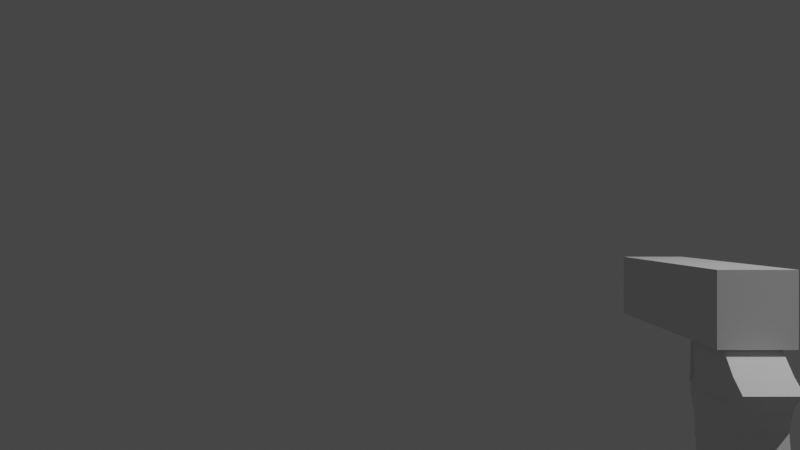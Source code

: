 # Source: JTsDeagle.blend  (saved by Blender 2.81.16; exported with 4.5.12 LTS)
import bpy
from mathutils import Matrix  # noqa: F401  (used for matrix-valued properties, if any)

bpy.ops.wm.read_factory_settings(use_empty=True)
scene = bpy.context.scene
scene.name = 'Scene'

# ---- collections
col_collection = bpy.data.collections.new('Collection'); scene.collection.children.link(col_collection)

# ---- materials (node trees are filled in below, after node groups)
mat_none = bpy.data.materials.new('None')
mat_none.use_transparent_shadow = False

# ---- material node trees
mat_none.use_nodes = True; mat_none.node_tree.nodes.clear()
_N = mat_none.node_tree.nodes; _L = mat_none.node_tree.links
n0 = _N.new('ShaderNodeOutputMaterial'); n0.name = 'Material Output'; n0.location = (300, 300)
n1 = _N.new('ShaderNodeBsdfPrincipled'); n1.name = 'Principled BSDF'; n1.location = (10, 300)
n1.distribution = 'GGX'
n1.subsurface_method = 'BURLEY'
n1.inputs[3].default_value = 1.45
n1.inputs[27].default_value = (0.0, 0.0, 0.0, 1.0)
n1.inputs[28].default_value = 1.0
_L.new(n1.outputs[0], n0.inputs[0])
n0.is_active_output = True

# ---- world
world_world = bpy.data.worlds.new('World'); scene.world = world_world
world_world.use_nodes = True; world_world.node_tree.nodes.clear()
_N = world_world.node_tree.nodes; _L = world_world.node_tree.links
n0 = _N.new('ShaderNodeOutputWorld'); n0.name = 'World Output'; n0.location = (300, 300)
n1 = _N.new('ShaderNodeBackground'); n1.name = 'Background'; n1.location = (10, 300)
n1.inputs[0].default_value = (0.05088, 0.05088, 0.05088, 1.0)
_L.new(n1.outputs[0], n0.inputs[0])
n0.is_active_output = True
world_world.color = (0.05088, 0.05088, 0.05088)
world_world.use_sun_shadow = False
world_world.sun_shadow_jitter_overblur = 0.0

# ---- cameras
cam_camera_001 = bpy.data.cameras.new('Camera.001')

# ---- lights
light_light = bpy.data.lights.new('Light', 'POINT')
light_light.transmission_factor = 0.0
light_light.energy = 1000.0
light_light.shadow_soft_size = 0.1
light_light.shadow_maximum_resolution = 0.006
light_light.use_absolute_resolution = True

# ---- meshes
me_clip_cube_001 = bpy.data.meshes.new('clip_Cube.001')
me_clip_cube_001.from_pydata([(-0.007985, 0.3191, 0.1608), (0.3033, 1.847, 0.1608), (0.3033, 1.847, -0.1056), (-0.007985, 0.3191, -0.1056), (0.8798, 1.847, -0.1056), (0.5685, 0.3191, -0.1056), (0.8798, 1.847, 0.1608), (0.5685, 0.3191, 0.1608), (-0.01506, 0.2888, -0.1056), (0.5614, 0.2888, -0.1056), (0.5614, 0.2888, 0.1608), (-0.01506, 0.2888, 0.1608), (0.5685, 0.3191, 0.2031), (0.5614, 0.2888, 0.2031), (0.5614, 0.2888, 0.1608), (0.5685, 0.3191, 0.1608), (0.5685, 0.3191, -0.1478), (-0.007985, 0.3191, -0.1478), (-0.01489, 0.2893, 0.1608), (-0.01489, 0.2893, -0.1056), (0.6506, 0.2888, 0.1608), (0.6577, 0.3191, 0.1608), (0.5614, 0.2888, -0.1056), (0.5685, 0.3191, -0.1056), (0.6506, 0.2888, -0.1056), (0.6577, 0.3191, -0.1056), (-0.007985, 0.3191, 0.2031), (-0.01506, 0.2888, 0.2031), (-0.01506, 0.2888, -0.1478), (0.5614, 0.2888, -0.1478), (-0.00782, 0.3196, 0.1608), (-0.00782, 0.3196, -0.1056)], [], [(0, 1, 2, 3), (3, 2, 4, 5), (5, 4, 6, 7), (7, 6, 1, 0), (8, 9, 10, 11), (4, 2, 1, 6), (10, 7, 12, 13), (7, 10, 14, 15), (3, 5, 16, 17), (8, 11, 18, 19), (15, 14, 20, 21), (10, 9, 22, 14), (9, 5, 23, 22), (5, 7, 15, 23), (24, 25, 21, 20), (22, 23, 25, 24), (23, 15, 21, 25), (14, 22, 24, 20), (13, 12, 26, 27), (7, 0, 26, 12), (0, 11, 27, 26), (11, 10, 13, 27), (28, 17, 16, 29), (8, 3, 17, 28), (5, 9, 29, 16), (9, 8, 28, 29), (18, 30, 31, 19), (3, 8, 19, 31), (11, 0, 30, 18), (0, 3, 31, 30)])
me_clip_cube_001.polygons.foreach_set('use_smooth', [True] * 30)
_k = set([(0, 1), (0, 3), (0, 7), (0, 11), (0, 26), (0, 30), (1, 2), (1, 6), (2, 3), (2, 4), (3, 5), (3, 8), (3, 17), (3, 31), (4, 5), (4, 6), (5, 7), (5, 9), (5, 16), (6, 7), (7, 10), (7, 12), (8, 11), (8, 19), (8, 28), (9, 10), (9, 29), (10, 13), (11, 18), (11, 27), (12, 13), (12, 26), (13, 27), (14, 20), (14, 22), (15, 21), (15, 23), (16, 17), (16, 29), (17, 28), (18, 19), (18, 30), (19, 31), (20, 21), (20, 24), (21, 25), (22, 23), (22, 24), (23, 25), (24, 25), (26, 27), (28, 29), (30, 31)])
me_clip_cube_001.attributes.new('sharp_edge', 'BOOLEAN', 'EDGE').data.foreach_set('value', [ (min(e.vertices), max(e.vertices)) in _k for e in me_clip_cube_001.edges])
_uv = me_clip_cube_001.uv_layers.new(name='UVMap')
_uv.uv.foreach_set('vector', [0.3799, 0.0, 0.625, 0.0, 0.625, 0.25, 0.3799, 0.25, 0.3799, 0.25, 0.625, 0.25, 0.625, 0.5, 0.3799, 0.5, 0.3799, 0.5, 0.625, 0.5, 0.625, 0.75, 0.3799, 0.75, 0.3799, 0.75, 0.625, 0.75, 0.625, 1.0, 0.3799, 1.0, 0.125, 0.5, 0.375, 0.5, 0.375, 0.75, 0.125, 0.75, 0.625, 0.5, 0.875, 0.5, 0.875, 0.75, 0.625, 0.75, 0.375, 0.75, 0.3799, 0.75, 0.3799, 0.75, 0.375, 0.75, 0.3799, 0.75, 0.375, 0.75, 0.375, 0.75, 0.3799, 0.75, 0.3799, 0.25, 0.3799, 0.5, 0.3799, 0.5, 0.3799, 0.25, 0.125, 0.5, 0.125, 0.75, 0.125, 0.75, 0.125, 0.5, 0.3799, 0.75, 0.375, 0.75, 0.375, 0.75, 0.3799, 0.75, 0.375, 0.75, 0.375, 0.5, 0.375, 0.5, 0.375, 0.75, 0.375, 0.5, 0.3799, 0.5, 0.3799, 0.5, 0.375, 0.5, 0.3799, 0.5, 0.3799, 0.75, 0.3799, 0.75, 0.3799, 0.5, 0.375, 0.5, 0.3799, 0.5, 0.3799, 0.75, 0.375, 0.75, 0.375, 0.5, 0.3799, 0.5, 0.3799, 0.5, 0.375, 0.5, 0.3799, 0.5, 0.3799, 0.75, 0.3799, 0.75, 0.3799, 0.5, 0.375, 0.75, 0.375, 0.5, 0.375, 0.5, 0.375, 0.75, 0.375, 0.75, 0.3799, 0.75, 0.3799, 1.0, 0.375, 1.0, 0.3799, 0.75, 0.3799, 1.0, 0.3799, 1.0, 0.3799, 0.75, 0.3799, 0.0, 0.375, 0.0, 0.375, 0.0, 0.3799, 0.0, 0.125, 0.75, 0.375, 0.75, 0.375, 0.75, 0.125, 0.75, 0.375, 0.25, 0.3799, 0.25, 0.3799, 0.5, 0.375, 0.5, 0.375, 0.25, 0.3799, 0.25, 0.3799, 0.25, 0.375, 0.25, 0.3799, 0.5, 0.375, 0.5, 0.375, 0.5, 0.3799, 0.5, 0.375, 0.5, 0.125, 0.5, 0.125, 0.5, 0.375, 0.5, 0.375, 0.0, 0.3799, 0.0, 0.3799, 0.25, 0.375, 0.25, 0.3799, 0.25, 0.375, 0.25, 0.375, 0.25, 0.3799, 0.25, 0.375, 0.0, 0.3799, 0.0, 0.3799, 0.0, 0.375, 0.0, 0.3799, 0.0, 0.3799, 0.25, 0.3799, 0.25, 0.3799, 0.0])
me_clip_cube_001.materials.append(mat_none)
me_clip_cube_001.use_remesh_fix_poles = True
me_clip_cube_001.use_remesh_preserve_attributes = False
me_clip_cube_001.use_mirror_vertex_groups = False
me_clip_cube_001.update()
me_clip_cube_001.normals_split_custom_set([tuple(v) for v in zip(*[iter([-0.9799, 0.1997, 0.0, -0.9799, 0.1997, 0.0, -0.9799, 0.1997, 0.0, -0.9799, 0.1997, 0.0, 0.0, 0.0, -1.0, 0.0, 0.0, -1.0, 0.0, 0.0, -1.0, 0.0, 0.0, -1.0, 0.9799, -0.1997, 0.0, 0.9799, -0.1997, 0.0, 0.9799, -0.1997, 0.0, 0.9799, -0.1997, 0.0, 0.0, 0.0, 1.0, 0.0, 0.0, 1.0, 0.0, 0.0, 1.0, 0.0, 0.0, 1.0, 0.0, -1.0, 0.0, 0.0, -1.0, 0.0, 0.0, -1.0, 0.0, 0.0, -1.0, 0.0, 0.0, 1.0, 0.0, 0.0, 1.0, 0.0, 0.0, 1.0, 0.0, 0.0, 1.0, 0.0, 0.9738, -0.2273, 0.0, 0.9738, -0.2273, 0.0, 0.9738, -0.2273, 0.0, 0.9738, -0.2273, 0.0, 0.0, 0.0, 0.0, 0.0, 0.0, 0.0, 0.0, 0.0, 0.0, 0.0, 0.0, 0.0, 0.0, 1.0, 0.0, 0.0, 1.0, 0.0, 0.0, 1.0, 0.0, 0.0, 1.0, 0.0, -0.9424, 0.3344, 0.0, -0.9424, 0.3344, 0.0, -0.9424, 0.3344, 0.0, -0.9424, 0.3344, 0.0, 0.0, 0.0, 0.0, 0.0, 0.0, 0.0, 0.0, 0.0, 1.0, 0.0, 0.0, 1.0, 0.0, 0.0, 0.0, 0.0, 0.0, 0.0, 0.0, 0.0, 0.0, 0.0, 0.0, 0.0, 0.0, 0.0, 0.0, 0.0, 0.0, 0.0, 0.0, 0.0, 0.0, 0.0, 0.0, 0.0, 0.0, 0.0, 0.0, 0.0, 0.0, 0.0, 0.0, 0.0, 0.0, 0.0, 0.0, 0.0, 0.9738, -0.2273, 0.0, 0.9738, -0.2273, 0.0, 0.9738, -0.2273, 0.0, 0.9738, -0.2273, 0.0, 0.0, 0.0, -1.0, 0.0, 0.0, -1.0, 0.0, 0.0, -1.0, 0.0, 0.0, -1.0, 0.0, 1.0, 0.0, 0.0, 1.0, 0.0, 0.0, 1.0, 0.0, 0.0, 1.0, 0.0, 0.0, -1.0, 0.0, 0.0, -1.0, 0.0, 0.0, -1.0, 0.0, 0.0, -1.0, 0.0, 0.0, 0.0, 1.0, 0.0, 0.0, 1.0, 0.0, 0.0, 1.0, 0.0, 0.0, 1.0, 0.0, 1.0, 0.0, 0.0, 1.0, 0.0, 0.0, 1.0, 0.0, 0.0, 1.0, 0.0, -0.9738, 0.2273, 0.0, -0.9738, 0.2273, 0.0, -0.9738, 0.2273, 0.0, -0.9738, 0.2273, 0.0, 0.0, -1.0, 0.0, 0.0, -1.0, 0.0, 0.0, -1.0, 0.0, 0.0, -1.0, 0.0, 0.0, 0.0, -1.0, 0.0, 0.0, -1.0, 0.0, 0.0, -1.0, 0.0, 0.0, -1.0, -0.9738, 0.2273, 0.0, -0.9738, 0.2273, 0.0, -0.9738, 0.2273, 0.0, -0.9738, 0.2273, 0.0, 0.9738, -0.2273, 0.0, 0.9738, -0.2273, 0.0, 0.9738, -0.2273, 0.0, 0.9738, -0.2273, 0.0, 0.0, -1.0, 0.0, 0.0, -1.0, 0.0, 0.0, -1.0, 0.0, 0.0, -1.0, 0.0, -0.9738, 0.2273, 0.0, -0.9738, 0.2273, 0.0, -0.9738, 0.2273, 0.0, -0.9738, 0.2273, 0.0, -0.0001359, 0.0, 1.0, -0.0001359, 0.0, 1.0, -0.0001359, 0.0, 1.0, -0.0001359, 0.0, 1.0, 0.0, 0.0, -1.0, 0.0, 0.0, -1.0, 0.0, 0.0, -1.0, 0.0, 0.0, -1.0, 0.9422, -0.3351, 0.0, 0.9422, -0.3351, 0.0, 0.9422, -0.3351, 0.0, 0.9422, -0.3351, 0.0])] * 3)])
me_handle_cube_002 = bpy.data.meshes.new('handle_Cube.002')
me_handle_cube_002.from_pydata([(0.2414, 1.944, 0.2006), (0.3105, 1.982, 0.1912), (0.3105, 1.982, -0.1575), (0.2414, 1.944, -0.1669), (1.07, 1.981, -0.1397), (1.059, 1.917, -0.1468), (1.07, 1.981, 0.1734), (1.059, 1.917, 0.1805), (1.505, 1.924, 0.08376), (1.515, 1.979, 0.08376), (-0.00671, 0.3435, -0.1597), (0.6867, 0.3434, -0.1597), (0.6867, 0.3434, 0.1934), (-0.00671, 0.3435, 0.1934), (0.6852, 0.4099, 0.2022), (-0.1191, 0.4107, 0.2022), (0.6852, 0.4099, -0.1685), (-0.1191, 0.4107, -0.1685), (0.799, 0.9216, 0.2022), (0.9318, 1.444, 0.2041), (0.1139, 1.438, 0.2022), (-0.00373, 0.9222, 0.2022), (0.799, 0.9216, -0.1685), (0.9318, 1.444, -0.1704), (-0.00373, 0.9222, -0.1685), (0.1139, 1.438, -0.1685), (0.9484, 1.605, 0.2244), (0.9731, 1.631, 0.2082), (-0.005147, 1.633, 0.2022), (0.02485, 1.605, 0.2022), (0.9432, 1.574, 0.2244), (1.055, 1.486, 0.1439), (1.074, 1.573, 0.1623), (0.02485, 1.605, -0.1685), (-0.005147, 1.633, -0.1685), (0.9731, 1.631, -0.1745), (0.9484, 1.605, -0.1907), (0.9341, 1.707, 0.2022), (-0.1615, 1.707, 0.2022), (0.9341, 1.707, -0.1685), (-0.1615, 1.707, -0.1685), (0.9571, 1.795, 0.2006), (0.02877, 1.797, 0.2022), (0.9571, 1.795, -0.1669), (0.02877, 1.797, -0.1685), (1.016, 1.63, 0.1757), (1.016, 1.63, -0.142), (0.04757, 1.575, 0.2022), (0.04757, 1.575, -0.1685), (0.9432, 1.574, -0.1907), (1.055, 1.486, -0.1102), (1.074, 1.573, -0.1286), (1.225, 1.57, -0.101), (1.209, 1.498, -0.07991), (1.209, 1.498, 0.1136), (1.08, 1.598, 0.1623), (1.085, 1.618, 0.1442), (1.085, 1.618, -0.1105), (1.08, 1.598, -0.1286), (1.23, 1.591, -0.1011), (1.234, 1.607, -0.0828), (1.283, 1.599, -0.07107), (1.281, 1.585, -0.08887), (1.225, 1.57, 0.1349), (1.265, 1.508, 0.1049), (1.279, 1.567, 0.1269), (1.23, 1.591, 0.1348), (1.234, 1.607, 0.1165), (1.281, 1.585, 0.1228), (1.547, 1.57, 0.07419), (1.522, 1.579, 0.07848), (1.265, 1.508, -0.07097), (1.279, 1.567, -0.09112), (1.547, 1.57, -0.04273), (1.531, 1.547, -0.0343), (1.283, 1.599, 0.1048), (1.563, 1.609, -0.03093), (1.563, 1.609, 0.06444), (1.531, 1.547, 0.06775), (1.5, 1.587, 0.06865), (1.5, 1.587, -0.03495), (1.522, 1.579, -0.04498), (1.559, 1.862, -0.02799), (1.559, 1.862, 0.06169), (1.525, 1.622, -0.03036), (1.544, 1.616, -0.03727), (1.544, 1.616, 0.07097), (1.525, 1.622, 0.06405), (1.54, 1.897, -0.03023), (1.522, 1.894, -0.02799), (1.522, 1.894, 0.06169), (1.54, 1.897, 0.06393), (1.505, 1.924, -0.05006), (1.515, 1.979, -0.05006)], [], [(0, 1, 2, 3), (3, 2, 4, 5), (6, 7, 8, 9), (7, 6, 1, 0), (10, 11, 12, 13), (4, 2, 1, 6), (12, 14, 15, 13), (11, 16, 14, 12), (10, 17, 16, 11), (13, 15, 17, 10), (18, 19, 20, 21), (22, 23, 19, 18), (24, 25, 23, 22), (21, 20, 25, 24), (26, 27, 28, 29), (30, 19, 31, 32), (33, 34, 35, 36), (29, 28, 34, 33), (27, 37, 38, 28), (35, 39, 37, 27), (34, 40, 39, 35), (28, 38, 40, 34), (37, 41, 42, 38), (39, 43, 41, 37), (40, 44, 43, 39), (38, 42, 44, 40), (35, 27, 45, 46), (15, 21, 24, 17), (17, 24, 22, 16), (16, 22, 18, 14), (14, 18, 21, 15), (20, 47, 48, 25), (25, 48, 49, 23), (19, 23, 50, 31), (19, 30, 47, 20), (50, 51, 52, 53), (31, 50, 53, 54), (26, 30, 32, 55), (23, 49, 51, 50), (35, 27, 56, 57), (36, 35, 57, 58), (59, 60, 61, 62), (63, 54, 64, 65), (55, 32, 63, 66), (57, 56, 67, 60), (32, 31, 54, 63), (58, 57, 60, 59), (68, 65, 69, 70), (71, 72, 73, 74), (54, 53, 71, 64), (53, 52, 72, 71), (66, 63, 65, 68), (60, 67, 75, 61), (69, 73, 76, 77), (74, 73, 69, 78), (61, 75, 79, 80), (65, 64, 78, 69), (62, 61, 80, 81), (64, 71, 74, 78), (77, 76, 82, 83), (81, 80, 84, 85), (70, 69, 77, 86), (80, 79, 87, 84), (88, 89, 90, 91), (85, 84, 89, 88), (86, 77, 83, 91), (84, 87, 90, 89), (87, 86, 91, 90), (76, 85, 88, 82), (82, 88, 91, 83), (79, 70, 86, 87), (73, 81, 85, 76), (72, 62, 81, 73), (67, 66, 68, 75), (75, 68, 70, 79), (51, 58, 59, 52), (56, 55, 66, 67), (52, 59, 62, 72), (49, 36, 58, 51), (27, 26, 55, 56), (47, 29, 33, 48), (48, 33, 36, 49), (30, 26, 29, 47), (41, 7, 0, 42), (43, 5, 7, 41), (44, 3, 5, 43), (42, 0, 3, 44), (92, 93, 9, 8), (4, 6, 9, 93), (5, 4, 93, 92), (7, 5, 92, 8)])
me_handle_cube_002.polygons.foreach_set('use_smooth', [True] * 91)
_k = set([(0, 1), (0, 3), (0, 7), (0, 42), (1, 2), (1, 6), (2, 3), (2, 4), (3, 5), (3, 44), (4, 5), (4, 93), (5, 7), (5, 43), (5, 92), (6, 7), (6, 9), (7, 8), (7, 41), (8, 9), (8, 92), (9, 93), (10, 11), (10, 13), (10, 17), (11, 12), (11, 16), (12, 13), (12, 14), (13, 15), (14, 15), (14, 16), (14, 18), (15, 17), (15, 21), (16, 17), (16, 22), (17, 24), (18, 19), (18, 22), (19, 20), (19, 23), (19, 30), (19, 31), (20, 21), (20, 25), (20, 47), (22, 23), (23, 25), (23, 49), (23, 50), (24, 25), (25, 48), (26, 27), (26, 29), (26, 30), (26, 55), (27, 28), (27, 35), (27, 37), (27, 56), (28, 29), (28, 34), (28, 38), (29, 33), (29, 47), (30, 32), (30, 47), (31, 32), (31, 50), (31, 54), (32, 55), (32, 63), (33, 34), (33, 36), (33, 48), (34, 35), (34, 40), (35, 36), (35, 39), (35, 57), (36, 49), (36, 58), (37, 38), (37, 39), (37, 41), (38, 40), (38, 42), (39, 40), (39, 43), (40, 44), (41, 42), (41, 43), (42, 44), (43, 44), (47, 48), (48, 49), (49, 51), (50, 51), (50, 53), (51, 52), (51, 58), (52, 53), (52, 59), (52, 72), (53, 54), (53, 71), (54, 63), (54, 64), (55, 56), (55, 66), (56, 57), (56, 67), (57, 58), (57, 60), (58, 59), (59, 60), (59, 62), (60, 61), (60, 67), (61, 62), (61, 75), (61, 80), (62, 72), (62, 81), (63, 65), (63, 66), (64, 65), (64, 71), (64, 78), (65, 68), (65, 69), (66, 67), (66, 68), (67, 75), (68, 70), (68, 75), (69, 70), (69, 73), (69, 77), (69, 78), (70, 79), (70, 86), (71, 72), (71, 74), (72, 73), (73, 74), (73, 76), (73, 81), (74, 78), (75, 79), (76, 77), (76, 82), (76, 85), (77, 83), (77, 86), (79, 80), (79, 87), (80, 81), (80, 84), (81, 85), (82, 83), (82, 88), (83, 91), (84, 85), (84, 87), (84, 89), (85, 88), (86, 87), (86, 91), (87, 90), (88, 89), (88, 91), (89, 90), (90, 91), (92, 93)])
me_handle_cube_002.attributes.new('sharp_edge', 'BOOLEAN', 'EDGE').data.foreach_set('value', [ (min(e.vertices), max(e.vertices)) in _k for e in me_handle_cube_002.edges])
_uv = me_handle_cube_002.uv_layers.new(name='UVMap')
_uv.uv.foreach_set('vector', [0.6203, 0.0, 0.625, 0.0, 0.625, 0.25, 0.6203, 0.25, 0.6203, 0.25, 0.625, 0.25, 0.625, 0.5, 0.6203, 0.5, 0.625, 0.75, 0.6203, 0.75, 0.6203, 0.75, 0.625, 0.75, 0.6203, 0.75, 0.625, 0.75, 0.625, 1.0, 0.6203, 1.0, 0.125, 0.5, 0.375, 0.5, 0.375, 0.75, 0.125, 0.75, 0.625, 0.5, 0.875, 0.5, 0.875, 0.75, 0.625, 0.75, 0.375, 0.75, 0.3808, 0.75, 0.3808, 1.0, 0.375, 1.0, 0.375, 0.5, 0.3808, 0.5, 0.3808, 0.75, 0.375, 0.75, 0.375, 0.25, 0.3808, 0.25, 0.3808, 0.5, 0.375, 0.5, 0.375, 0.0, 0.3808, 0.0, 0.3808, 0.25, 0.375, 0.25, 0.4634, 0.75, 0.5459, 0.75, 0.5459, 1.0, 0.4634, 1.0, 0.4634, 0.5, 0.5459, 0.5, 0.5459, 0.75, 0.4634, 0.75, 0.4634, 0.25, 0.5459, 0.25, 0.5459, 0.5, 0.4634, 0.5, 0.4634, 0.0, 0.5459, 0.0, 0.5459, 0.25, 0.4634, 0.25, 0.5672, 0.75, 0.571, 0.75, 0.571, 1.0, 0.5672, 1.0, 0.5635, 0.75, 0.5459, 0.75, 0.5459, 0.75, 0.5635, 0.75, 0.5672, 0.25, 0.571, 0.25, 0.571, 0.5, 0.5672, 0.5, 0.5672, 0.0, 0.571, 0.0, 0.571, 0.25, 0.5672, 0.25, 0.571, 0.75, 0.5826, 0.75, 0.5826, 1.0, 0.571, 1.0, 0.571, 0.5, 0.5826, 0.5, 0.5826, 0.75, 0.571, 0.75, 0.571, 0.25, 0.5826, 0.25, 0.5826, 0.5, 0.571, 0.5, 0.571, 0.0, 0.5826, 0.0, 0.5826, 0.25, 0.571, 0.25, 0.5826, 0.75, 0.5957, 0.75, 0.5957, 1.0, 0.5826, 1.0, 0.5826, 0.5, 0.5957, 0.5, 0.5957, 0.75, 0.5826, 0.75, 0.5826, 0.25, 0.5957, 0.25, 0.5957, 0.5, 0.5826, 0.5, 0.5826, 0.0, 0.5957, 0.0, 0.5957, 0.25, 0.5826, 0.25, 0.571, 0.5, 0.571, 0.75, 0.571, 0.75, 0.571, 0.5, 0.3808, 0.0, 0.4634, 0.0, 0.4634, 0.25, 0.3808, 0.25, 0.3808, 0.25, 0.4634, 0.25, 0.4634, 0.5, 0.3808, 0.5, 0.3808, 0.5, 0.4634, 0.5, 0.4634, 0.75, 0.3808, 0.75, 0.3808, 0.75, 0.4634, 0.75, 0.4634, 1.0, 0.3808, 1.0, 0.5459, 0.0, 0.5635, 0.0, 0.5635, 0.25, 0.5459, 0.25, 0.5459, 0.25, 0.5635, 0.25, 0.5635, 0.5, 0.5459, 0.5, 0.5459, 0.75, 0.5459, 0.5, 0.5459, 0.5, 0.5459, 0.75, 0.5459, 0.75, 0.5635, 0.75, 0.5635, 1.0, 0.5459, 1.0, 0.5459, 0.5, 0.5635, 0.5, 0.5635, 0.5, 0.5459, 0.5, 0.5459, 0.75, 0.5459, 0.5, 0.5459, 0.5, 0.5459, 0.75, 0.5672, 0.75, 0.5635, 0.75, 0.5635, 0.75, 0.5672, 0.75, 0.5459, 0.5, 0.5635, 0.5, 0.5635, 0.5, 0.5459, 0.5, 0.571, 0.5, 0.571, 0.75, 0.571, 0.75, 0.571, 0.5, 0.5672, 0.5, 0.571, 0.5, 0.571, 0.5, 0.5672, 0.5, 0.5672, 0.5, 0.571, 0.5, 0.571, 0.5, 0.5672, 0.5, 0.5635, 0.75, 0.5459, 0.75, 0.5459, 0.75, 0.5635, 0.75, 0.5672, 0.75, 0.5635, 0.75, 0.5635, 0.75, 0.5672, 0.75, 0.571, 0.5, 0.571, 0.75, 0.571, 0.75, 0.571, 0.5, 0.5635, 0.75, 0.5459, 0.75, 0.5459, 0.75, 0.5635, 0.75, 0.5672, 0.5, 0.571, 0.5, 0.571, 0.5, 0.5672, 0.5, 0.5672, 0.75, 0.5635, 0.75, 0.5635, 0.75, 0.5672, 0.75, 0.5459, 0.5, 0.5635, 0.5, 0.5635, 0.5, 0.5459, 0.5, 0.5459, 0.75, 0.5459, 0.5, 0.5459, 0.5, 0.5459, 0.75, 0.5459, 0.5, 0.5635, 0.5, 0.5635, 0.5, 0.5459, 0.5, 0.5672, 0.75, 0.5635, 0.75, 0.5635, 0.75, 0.5672, 0.75, 0.571, 0.5, 0.571, 0.75, 0.571, 0.75, 0.571, 0.5, 0.5635, 0.75, 0.5635, 0.5, 0.5635, 0.5, 0.5635, 0.75, 0.5459, 0.5, 0.5635, 0.5, 0.5635, 0.75, 0.5459, 0.75, 0.571, 0.5, 0.571, 0.75, 0.571, 0.75, 0.571, 0.5, 0.5635, 0.75, 0.5459, 0.75, 0.5459, 0.75, 0.5635, 0.75, 0.5672, 0.5, 0.571, 0.5, 0.571, 0.5, 0.5672, 0.5, 0.5459, 0.75, 0.5459, 0.5, 0.5459, 0.5, 0.5459, 0.75, 0.5635, 0.75, 0.5635, 0.5, 0.5635, 0.5, 0.5635, 0.75, 0.5672, 0.5, 0.571, 0.5, 0.571, 0.5, 0.5672, 0.5, 0.5672, 0.75, 0.5635, 0.75, 0.5635, 0.75, 0.5672, 0.75, 0.571, 0.5, 0.571, 0.75, 0.571, 0.75, 0.571, 0.5, 0.5672, 0.5, 0.571, 0.5, 0.571, 0.75, 0.5672, 0.75, 0.5672, 0.5, 0.571, 0.5, 0.571, 0.5, 0.5672, 0.5, 0.5672, 0.75, 0.5635, 0.75, 0.5635, 0.75, 0.5672, 0.75, 0.571, 0.5, 0.571, 0.75, 0.571, 0.75, 0.571, 0.5, 0.571, 0.75, 0.5672, 0.75, 0.5672, 0.75, 0.571, 0.75, 0.5635, 0.5, 0.5672, 0.5, 0.5672, 0.5, 0.5635, 0.5, 0.5635, 0.5, 0.5672, 0.5, 0.5672, 0.75, 0.5635, 0.75, 0.571, 0.75, 0.5672, 0.75, 0.5672, 0.75, 0.571, 0.75, 0.5635, 0.5, 0.5672, 0.5, 0.5672, 0.5, 0.5635, 0.5, 0.5635, 0.5, 0.5672, 0.5, 0.5672, 0.5, 0.5635, 0.5, 0.571, 0.75, 0.5672, 0.75, 0.5672, 0.75, 0.571, 0.75, 0.571, 0.75, 0.5672, 0.75, 0.5672, 0.75, 0.571, 0.75, 0.5635, 0.5, 0.5672, 0.5, 0.5672, 0.5, 0.5635, 0.5, 0.571, 0.75, 0.5672, 0.75, 0.5672, 0.75, 0.571, 0.75, 0.5635, 0.5, 0.5672, 0.5, 0.5672, 0.5, 0.5635, 0.5, 0.5635, 0.5, 0.5672, 0.5, 0.5672, 0.5, 0.5635, 0.5, 0.571, 0.75, 0.5672, 0.75, 0.5672, 0.75, 0.571, 0.75, 0.5635, 0.0, 0.5672, 0.0, 0.5672, 0.25, 0.5635, 0.25, 0.5635, 0.25, 0.5672, 0.25, 0.5672, 0.5, 0.5635, 0.5, 0.5635, 0.75, 0.5672, 0.75, 0.5672, 1.0, 0.5635, 1.0, 0.5957, 0.75, 0.6203, 0.75, 0.6203, 1.0, 0.5957, 1.0, 0.5957, 0.5, 0.6203, 0.5, 0.6203, 0.75, 0.5957, 0.75, 0.5957, 0.25, 0.6203, 0.25, 0.6203, 0.5, 0.5957, 0.5, 0.5957, 0.0, 0.6203, 0.0, 0.6203, 0.25, 0.5957, 0.25, 0.6203, 0.5, 0.625, 0.5, 0.625, 0.75, 0.6203, 0.75, 0.625, 0.5, 0.625, 0.75, 0.625, 0.75, 0.625, 0.5, 0.6203, 0.5, 0.625, 0.5, 0.625, 0.5, 0.6203, 0.5, 0.6203, 0.75, 0.6203, 0.5, 0.6203, 0.5, 0.6203, 0.75])
me_handle_cube_002.materials.append(mat_none)
me_handle_cube_002.use_remesh_fix_poles = True
me_handle_cube_002.use_remesh_preserve_attributes = False
me_handle_cube_002.use_mirror_vertex_groups = False
me_handle_cube_002.update()
me_handle_cube_002.normals_split_custom_set([tuple(v) for v in zip(*[iter([-0.4902, 0.8716, 0.0, -0.4902, 0.8716, 0.0, -0.4902, 0.8716, 0.0, -0.4902, 0.8716, 0.0, 0.0262, 0.1384, -0.99, 0.0262, 0.1384, -0.99, 0.0262, 0.1384, -0.99, 0.0262, 0.1384, -0.99, 0.2048, 0.02205, 0.9786, 0.2048, 0.02205, 0.9786, 0.2048, 0.02205, 0.9786, 0.2048, 0.02205, 0.9786, 0.0262, 0.1384, 0.99, 0.0262, 0.1384, 0.99, 0.0262, 0.1384, 0.99, 0.0262, 0.1384, 0.99, -0.0001269, -1.0, 0.0, -0.0001269, -1.0, 0.0, -0.0001269, -1.0, 0.0, -0.0001269, -1.0, 0.0, 0.002567, 1.0, 0.0, 0.002085, 1.0, 0.0, 0.002085, 1.0, 0.0, 0.002567, 1.0, 0.0, -8.089e-05, -0.131, 0.9914, -8.089e-05, -0.131, 0.9914, -8.089e-05, -0.131, 0.9914, -8.089e-05, -0.131, 0.9914, 0.9998, 0.02223, 0.0, 0.9998, 0.02223, 0.0, 0.9998, 0.02223, 0.0, 0.9998, 0.02223, 0.0, -8.091e-05, -0.131, -0.9914, -8.091e-05, -0.131, -0.9914, -8.091e-05, -0.131, -0.9914, -8.091e-05, -0.131, -0.9914, -0.5134, -0.8582, 0.0, -0.5134, -0.8582, 0.0, -0.5134, -0.8582, 0.0, -0.5134, -0.8582, 0.0, -4.103e-05, -0.0001833, 1.0, -0.001132, -0.0015, 1.0, -0.001132, -0.0015, 1.0, -0.0009822, -0.001464, 1.0, 0.9692, -0.2463, 0.0, 0.9692, -0.2463, 0.0, 0.9692, -0.2463, 0.0, 0.9692, -0.2463, 0.0, -0.0009822, -0.001464, -1.0, -0.001132, -0.0015, -1.0, -0.001132, -0.0015, -1.0, -4.11e-05, -0.0001832, -1.0, -0.9753, 0.2211, 0.0, -0.975, 0.2222, 0.0, -0.975, 0.2222, 0.0, -0.9753, 0.2211, 0.0, -0.01383, 0.2826, 0.9591, -0.01383, 0.2826, 0.9591, -0.01383, 0.2826, 0.9591, -0.01383, 0.2826, 0.9591, 0.4504, -0.2187, 0.8656, 0.4504, -0.2187, 0.8656, 0.4504, -0.2187, 0.8656, 0.4504, -0.2187, 0.8656, -0.01383, 0.2826, -0.9591, -0.01383, 0.2826, -0.9591, -0.01383, 0.2826, -0.9591, -0.01383, 0.2826, -0.9591, -0.6814, -0.7319, 0.0, -0.6814, -0.7319, 0.0, -0.6814, -0.7319, 0.0, -0.6814, -0.7319, 0.0, -0.002835, 0.0362, 0.9993, -0.002835, 0.0362, 0.9993, -0.002835, 0.0362, 0.9993, -0.002835, 0.0362, 0.9993, 0.8878, 0.4602, 0.0, 0.8878, 0.4602, 0.0, 0.8878, 0.4602, 0.0, 0.8878, 0.4602, 0.0, -0.002835, 0.0362, -0.9993, -0.002835, 0.0362, -0.9993, -0.002835, 0.0362, -0.9993, -0.002835, 0.0362, -0.9993, -0.4261, -0.9047, 0.0, -0.4261, -0.9047, 0.0, -0.4261, -0.9047, 0.0, -0.4261, -0.9047, 0.0, 0.0008271, 0.008275, 1.0, 0.0008271, 0.008275, 1.0, 0.0008271, 0.008275, 1.0, 0.0008271, 0.008275, 1.0, 0.9675, -0.253, 0.0, 0.9675, -0.253, 0.0, 0.9675, -0.253, 0.0, 0.9675, -0.253, 0.0, 0.0008271, 0.008275, -1.0, 0.0008271, 0.008275, -1.0, 0.0008271, 0.008275, -1.0, 0.0008271, 0.008275, -1.0, -0.4291, 0.9033, 0.0, -0.4291, 0.9033, 0.0, -0.4291, 0.9033, 0.0, -0.4291, 0.9033, 0.0, 0.04081, 0.9992, 0.0, 0.04081, 0.9992, 0.0, 0.04081, 0.9992, 0.0, 0.04081, 0.9992, 0.0, -0.9755, 0.22, 0.0, -0.9753, 0.2211, 0.0, -0.9753, 0.2211, 0.0, -0.9755, 0.22, 0.0, 1.812e-08, 0.0, -1.0, -0.0009822, -0.001464, -1.0, -4.11e-05, -0.0001832, -1.0, 1.812e-08, 0.0, -1.0, 0.9762, -0.2171, 0.0, 0.9762, -0.2171, 0.0, 0.9762, -0.2171, 0.0, 0.9762, -0.2171, 0.0, 1.812e-08, 0.0, 1.0, -4.103e-05, -0.0001833, 1.0, -0.0009822, -0.001464, 1.0, 1.812e-08, 0.0, 1.0, -0.8993, -0.4374, 0.0, -0.8993, -0.4374, 0.0, -0.8993, -0.4374, 0.0, -0.8993, -0.4374, 0.0, -0.01372, -0.07882, -0.9968, -0.01372, -0.07882, -0.9968, -0.01372, -0.07882, -0.9968, -0.01372, -0.07882, -0.9968, 0.32, -0.9474, 0.0, 0.32, -0.9474, 0.0, 0.32, -0.9474, 0.0, 0.32, -0.9474, 0.0, -0.01372, -0.07882, 0.9968, -0.01372, -0.07882, 0.9968, -0.01372, -0.07882, 0.9968, -0.01372, -0.07882, 0.9968, 0.1878, -0.277, -0.9424, 0.1878, -0.277, -0.9424, 0.1878, -0.277, -0.9424, 0.1878, -0.277, -0.9424, 0.08029, -0.9968, 0.0, 0.08029, -0.9968, 0.0, 0.08029, -0.9968, 0.0, 0.08029, -0.9968, 0.0, 0.4232, -0.08322, 0.9022, 0.4232, -0.08322, 0.9022, 0.4232, -0.08322, 0.9022, 0.4232, -0.08322, 0.9022, 0.4504, -0.2187, -0.8656, 0.4504, -0.2187, -0.8656, 0.4504, -0.2187, -0.8656, 0.4504, -0.2187, -0.8656, 0.1185, 0.993, 0.0, 0.1185, 0.993, 0.0, 0.1185, 0.993, 0.0, 0.1185, 0.993, 0.0, 0.4552, 0.3271, -0.8281, 0.4552, 0.3271, -0.8281, 0.4552, 0.3271, -0.8281, 0.4552, 0.3271, -0.8281, 0.2596, 0.7262, -0.6365, 0.2596, 0.7262, -0.6365, 0.2596, 0.7262, -0.6365, 0.2596, 0.7262, -0.6365, 0.1621, -0.3429, 0.9253, 0.1621, -0.3429, 0.9253, 0.1621, -0.3429, 0.9253, 0.1621, -0.3429, 0.9253, 0.1787, -0.03825, 0.9832, 0.1787, -0.03825, 0.9832, 0.1787, -0.03825, 0.9832, 0.1787, -0.03825, 0.9832, 0.07163, 0.9974, 0.0, 0.07163, 0.9974, 0.0, 0.07163, 0.9974, 0.0, 0.07163, 0.9974, 0.0, 0.1872, -0.2779, 0.9422, 0.1872, -0.2779, 0.9422, 0.1872, -0.2779, 0.9422, 0.1872, -0.2779, 0.9422, 0.1723, 0.6828, -0.71, 0.1723, 0.6828, -0.71, 0.1723, 0.6828, -0.71, 0.1723, 0.6828, -0.71, 0.1858, 0.1504, 0.971, 0.1858, 0.1504, 0.971, 0.1858, 0.1504, 0.971, 0.1858, 0.1504, 0.971, 0.175, -0.3828, -0.9071, 0.175, -0.3828, -0.9071, 0.175, -0.3828, -0.9071, 0.175, -0.3828, -0.9071, 0.1714, -0.9852, -2.816e-06, 0.1714, -0.9852, -2.816e-06, 0.1714, -0.9852, -2.816e-06, 0.1714, -0.9852, -2.816e-06, 0.1788, -0.3324, -0.926, 0.1788, -0.3324, -0.926, 0.1788, -0.3324, -0.926, 0.1788, -0.3324, -0.926, 0.1923, 0.07003, 0.9788, 0.1923, 0.07003, 0.9788, 0.1923, 0.07003, 0.9788, 0.1923, 0.07003, 0.9788, 0.1759, 0.9844, 0.0, 0.1759, 0.9844, 0.0, 0.1759, 0.9844, 0.0, 0.1759, 0.9844, 0.0, 0.9245, -0.3811, 0.0, 0.9245, -0.3811, 0.0, 0.9245, -0.3811, 0.0, 0.9245, -0.3811, 0.0, 0.8024, -0.5967, 0.0, 0.8024, -0.5967, 0.0, 0.8024, -0.5967, 0.0, 0.8024, -0.5967, 0.0, 0.0533, 0.9986, 0.0, 0.0533, 0.9986, 0.0, 0.0533, 0.9986, 0.0, 0.0533, 0.9986, 0.0, 0.1828, -0.3836, 0.9052, 0.1828, -0.3836, 0.9052, 0.1828, -0.3836, 0.9052, 0.1828, -0.3836, 0.9052, 0.1269, 0.8279, -0.5463, 0.1269, 0.8279, -0.5463, 0.1269, 0.8279, -0.5463, 0.1269, 0.8279, -0.5463, 0.1471, -0.9891, -3.201e-06, 0.1471, -0.9891, -3.201e-06, 0.1471, -0.9891, -3.201e-06, 0.1471, -0.9891, -3.201e-06, 0.9998, 0.0182, 0.0, 0.9998, 0.0182, 0.0, 0.9998, 0.0182, 0.0, 0.9998, 0.0182, 0.0, -0.268, 0.3294, -0.9053, -0.268, 0.3294, -0.9053, -0.268, 0.3294, -0.9053, -0.268, 0.3294, -0.9053, 0.2672, 0.08365, 0.96, 0.2672, 0.08365, 0.96, 0.2672, 0.08365, 0.96, 0.2672, 0.08365, 0.96, -0.8138, 0.5811, 0.0, -0.8138, 0.5811, 0.0, -0.8138, 0.5811, 0.0, -0.8138, 0.5811, 0.0, -0.1669, 0.986, 0.0, -0.1669, 0.986, 0.0, -0.1669, 0.986, 0.0, -0.1669, 0.986, 0.0, -0.2394, 0.01348, -0.9708, -0.2394, 0.01348, -0.9708, -0.2394, 0.01348, -0.9708, -0.2394, 0.01348, -0.9708, 0.2529, 0.0218, 0.9672, 0.2529, 0.0218, 0.9672, 0.2529, 0.0218, 0.9672, 0.2529, 0.0218, 0.9672, -0.9999, -0.01139, 0.0, -0.9999, -0.01139, 0.0, -0.9999, -0.01139, 0.0, -0.9999, -0.01139, 0.0, -0.2394, 0.01348, 0.9708, -0.2394, 0.01348, 0.9708, -0.2394, 0.01348, 0.9708, -0.2394, 0.01348, 0.9708, 0.2487, 0.02209, -0.9683, 0.2487, 0.02209, -0.9683, 0.2487, 0.02209, -0.9683, 0.2487, 0.02209, -0.9683, 0.8838, 0.4679, 0.0, 0.8838, 0.4679, 0.0, 0.8838, 0.4679, 0.0, 0.8838, 0.4679, 0.0, -0.2658, 0.3259, 0.9073, -0.2658, 0.3259, 0.9073, -0.2658, 0.3259, 0.9073, -0.2658, 0.3259, 0.9073, 0.2364, 0.1282, -0.9631, 0.2364, 0.1282, -0.9631, 0.2364, 0.1282, -0.9631, 0.2364, 0.1282, -0.9631, 0.1772, 0.1498, -0.9727, 0.1772, 0.1498, -0.9727, 0.1772, 0.1498, -0.9727, 0.1772, 0.1498, -0.9727, 0.2583, 0.7282, 0.6348, 0.2583, 0.7282, 0.6348, 0.2583, 0.7282, 0.6348, 0.2583, 0.7282, 0.6348, 0.1273, 0.828, 0.5461, 0.1273, 0.828, 0.5461, 0.1273, 0.828, 0.5461, 0.1273, 0.828, 0.5461, 0.1791, -0.04223, -0.9829, 0.1791, -0.04223, -0.9829, 0.1791, -0.04223, -0.9829, 0.1791, -0.04223, -0.9829, 0.1723, 0.6828, 0.71, 0.1723, 0.6828, 0.71, 0.1723, 0.6828, 0.71, 0.1723, 0.6828, 0.71, 0.2066, 0.01617, -0.9783, 0.2066, 0.01617, -0.9783, 0.2066, 0.01617, -0.9783, 0.2066, 0.01617, -0.9783, 0.4232, -0.08322, -0.9022, 0.4232, -0.08322, -0.9022, 0.4232, -0.08322, -0.9022, 0.4232, -0.08322, -0.9022, 0.4552, 0.3271, 0.8281, 0.4552, 0.3271, 0.8281, 0.4552, 0.3271, 0.8281, 0.4552, 0.3271, 0.8281, -0.8006, -0.5991, 0.0, -0.8006, -0.5991, 0.0, -0.8006, -0.5991, 0.0, -0.8006, -0.5991, 0.0, -0.02436, -0.007055, -0.9997, -0.02436, -0.007055, -0.9997, -0.02436, -0.007055, -0.9997, -0.02436, -0.007055, -0.9997, -0.02436, -0.007055, 0.9997, -0.02436, -0.007055, 0.9997, -0.02436, -0.007055, 0.9997, -0.02436, -0.007055, 0.9997, 0.01347, 0.06481, 0.9978, 0.01347, 0.06481, 0.9978, 0.01347, 0.06481, 0.9978, 0.01347, 0.06481, 0.9978, 0.7671, -0.6415, 0.0, 0.7671, -0.6415, 0.0, 0.7671, -0.6415, 0.0, 0.7671, -0.6415, 0.0, 0.01347, 0.06481, -0.9978, 0.01347, 0.06481, -0.9978, 0.01347, 0.06481, -0.9978, 0.01347, 0.06481, -0.9978, -0.5672, 0.8236, 0.0, -0.5672, 0.8236, 0.0, -0.5672, 0.8236, 0.0, -0.5672, 0.8236, 0.0, 0.9836, -0.1806, 0.0, 0.9836, -0.1806, 0.0, 0.9836, -0.1806, 0.0, 0.9836, -0.1806, 0.0, 0.002567, 1.0, 0.0, 0.002567, 1.0, 0.0, 0.003127, 1.0, 0.0, 0.003127, 1.0, 0.0, 0.2048, 0.02205, -0.9786, 0.2048, 0.02205, -0.9786, 0.2048, 0.02205, -0.9786, 0.2048, 0.02205, -0.9786, 0.01513, -0.9999, 0.0, 0.01513, -0.9999, 0.0, 0.01513, -0.9999, 0.0, 0.01513, -0.9999, 0.0])] * 3)])
me_cube_cube_003 = bpy.data.meshes.new('Cube_Cube.003')
me_cube_cube_003.from_pydata([(0.1717, 1.945, 0.2815), (0.1717, 2.443, 0.2815), (0.1717, 2.443, -0.2263), (0.1717, 1.945, -0.2263), (3.044, 2.443, -0.2263), (3.044, 1.945, -0.2263), (3.044, 2.443, 0.2815), (3.044, 1.945, 0.2815)], [], [(0, 1, 2, 3), (3, 2, 4, 5), (5, 4, 6, 7), (7, 6, 1, 0), (3, 5, 7, 0), (4, 2, 1, 6)])
me_cube_cube_003.polygons.foreach_set('use_smooth', [True] * 6)
_k = set([(0, 1), (0, 3), (0, 7), (1, 2), (1, 6), (2, 3), (2, 4), (3, 5), (4, 5), (4, 6), (5, 7), (6, 7)])
me_cube_cube_003.attributes.new('sharp_edge', 'BOOLEAN', 'EDGE').data.foreach_set('value', [ (min(e.vertices), max(e.vertices)) in _k for e in me_cube_cube_003.edges])
_uv = me_cube_cube_003.uv_layers.new(name='UVMap')
_uv.uv.foreach_set('vector', [0.375, 0.0, 0.625, 0.0, 0.625, 0.25, 0.375, 0.25, 0.375, 0.25, 0.625, 0.25, 0.625, 0.5, 0.375, 0.5, 0.375, 0.5, 0.625, 0.5, 0.625, 0.75, 0.375, 0.75, 0.375, 0.75, 0.625, 0.75, 0.625, 1.0, 0.375, 1.0, 0.125, 0.5, 0.375, 0.5, 0.375, 0.75, 0.125, 0.75, 0.625, 0.5, 0.875, 0.5, 0.875, 0.75, 0.625, 0.75])
me_cube_cube_003.materials.append(mat_none)
me_cube_cube_003.use_remesh_fix_poles = True
me_cube_cube_003.use_remesh_preserve_attributes = False
me_cube_cube_003.use_mirror_vertex_groups = False
me_cube_cube_003.update()
me_cube_cube_003.normals_split_custom_set([tuple(v) for v in zip(*[iter([-1.0, 0.0, 0.0, -1.0, 0.0, 0.0, -1.0, 0.0, 0.0, -1.0, 0.0, 0.0, 0.0, 0.0, -1.0, 0.0, 0.0, -1.0, 0.0, 0.0, -1.0, 0.0, 0.0, -1.0, 1.0, 0.0, 0.0, 1.0, 0.0, 0.0, 1.0, 0.0, 0.0, 1.0, 0.0, 0.0, 0.0, 0.0, 1.0, 0.0, 0.0, 1.0, 0.0, 0.0, 1.0, 0.0, 0.0, 1.0, 0.0, -1.0, 0.0, 0.0, -1.0, 0.0, 0.0, -1.0, 0.0, 0.0, -1.0, 0.0, 0.0, 1.0, 0.0, 0.0, 1.0, 0.0, 0.0, 1.0, 0.0, 0.0, 1.0, 0.0])] * 3)])

# ---- objects
ob_light = bpy.data.objects.new('Light', light_light)
ob_mag_cube_001 = bpy.data.objects.new('mag_Cube.001', me_clip_cube_001)
ob_grip_cube_002 = bpy.data.objects.new('grip_Cube.002', me_handle_cube_002)
ob_slide_cube_003 = bpy.data.objects.new('slide_Cube.003', me_cube_cube_003)
ob_camera = bpy.data.objects.new('Camera', cam_camera_001)

# ---- transforms, parenting, visibility, modifiers, constraints
ob_light.location = (5.141, 5.701, 5.534)
ob_light.rotation_euler = (0.6503, 0.05522, 1.866)
ob_light.lock_rotations_4d = False
ob_light.empty_display_type = 'ARROWS'
ob_light.color = (0.0, 0.0, 0.0, 0.0)
ob_light.lineart.crease_threshold = 0.0
ob_mag_cube_001.location = (2.195, 6.728, -2.72)
ob_mag_cube_001.rotation_euler = (1.571, -0.0, 1.571)
ob_mag_cube_001.lineart.crease_threshold = 0.0
ob_grip_cube_002.location = (2.195, 6.728, -2.72)
ob_grip_cube_002.rotation_euler = (1.571, -0.0, 1.571)
ob_grip_cube_002.lineart.crease_threshold = 0.0
ob_slide_cube_003.location = (2.195, 6.728, -2.72)
ob_slide_cube_003.rotation_euler = (1.571, -0.0, 1.571)
ob_slide_cube_003.lineart.crease_threshold = 0.0
ob_camera.location = (0.0, 0.0, 0.0)
ob_camera.rotation_euler = (1.571, -0.0, -0.0)
ob_camera.lineart.crease_threshold = 0.0

# ---- collection membership
col_collection.objects.link(ob_light)
col_collection.objects.link(ob_mag_cube_001)
col_collection.objects.link(ob_grip_cube_002)
col_collection.objects.link(ob_slide_cube_003)
col_collection.objects.link(ob_camera)

# ---- scene / render settings (as saved in the file)
scene.camera = ob_camera
scene.frame_start = 1; scene.frame_end = 250; scene.frame_set(1)
scene.render.engine = 'BLENDER_EEVEE_NEXT'
scene.cycles.use_denoising = False
scene.cycles.samples = 128
scene.cycles.sampling_pattern = 'TABULATED_SOBOL'
scene.cycles.use_adaptive_sampling = False
scene.cycles.use_light_tree = False
scene.eevee.taa_samples = 120
scene.view_settings.view_transform = 'Filmic'
bpy.context.view_layer.update()
